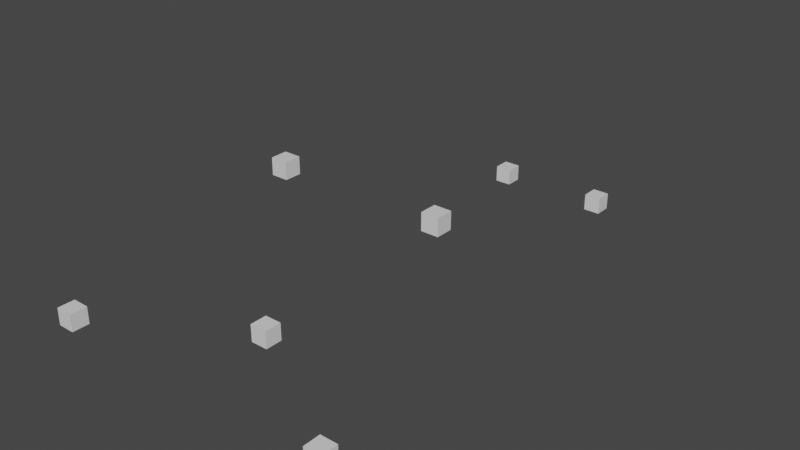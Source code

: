 # Source: sampleScene.blend  (saved by Blender 2.90.8; exported with 4.5.12 LTS)
import bpy
from mathutils import Matrix  # noqa: F401  (used for matrix-valued properties, if any)

bpy.ops.wm.read_factory_settings(use_empty=True)
scene = bpy.context.scene
scene.name = 'Scene'

# ---- collections
col_collection = bpy.data.collections.new('Collection'); scene.collection.children.link(col_collection)

# ---- materials (node trees are filled in below, after node groups)
mat_material = bpy.data.materials.new('Material')
mat_material.alpha_threshold = 0.0
mat_material.use_transparent_shadow = False
mat_material.line_color = (0.0, 0.0, 0.0, 1.0)
mat_material_006 = bpy.data.materials.new('Material.006')
mat_material_006.alpha_threshold = 0.0
mat_material_006.use_transparent_shadow = False
mat_material_006.line_color = (0.0, 0.0, 0.0, 1.0)
mat_material_007 = bpy.data.materials.new('Material.007')
mat_material_007.alpha_threshold = 0.0
mat_material_007.use_transparent_shadow = False
mat_material_007.line_color = (0.0, 0.0, 0.0, 1.0)
mat_material_008 = bpy.data.materials.new('Material.008')
mat_material_008.alpha_threshold = 0.0
mat_material_008.use_transparent_shadow = False
mat_material_008.line_color = (0.0, 0.0, 0.0, 1.0)
mat_material_009 = bpy.data.materials.new('Material.009')
mat_material_009.alpha_threshold = 0.0
mat_material_009.use_transparent_shadow = False
mat_material_009.line_color = (0.0, 0.0, 0.0, 1.0)
mat_material_010 = bpy.data.materials.new('Material.010')
mat_material_010.alpha_threshold = 0.0
mat_material_010.use_transparent_shadow = False
mat_material_010.line_color = (0.0, 0.0, 0.0, 1.0)
mat_material_011 = bpy.data.materials.new('Material.011')
mat_material_011.alpha_threshold = 0.0
mat_material_011.use_transparent_shadow = False
mat_material_011.line_color = (0.0, 0.0, 0.0, 1.0)

# ---- material node trees
mat_material.use_nodes = True; mat_material.node_tree.nodes.clear()
_N = mat_material.node_tree.nodes; _L = mat_material.node_tree.links
n0 = _N.new('ShaderNodeOutputMaterial'); n0.name = 'Material Output'; n0.location = (300, 300)
n1 = _N.new('ShaderNodeBsdfPrincipled'); n1.name = 'Principled BSDF'; n1.location = (10, 300)
n1.distribution = 'GGX'
n1.subsurface_method = 'BURLEY'
n1.inputs[2].default_value = 0.4
n1.inputs[3].default_value = 1.45
n1.inputs[27].default_value = (0.0, 0.0, 0.0, 1.0)
n1.inputs[28].default_value = 1.0
_L.new(n1.outputs[0], n0.inputs[0])
n0.is_active_output = True
mat_material_006.use_nodes = True; mat_material_006.node_tree.nodes.clear()
_N = mat_material_006.node_tree.nodes; _L = mat_material_006.node_tree.links
n0 = _N.new('ShaderNodeOutputMaterial'); n0.name = 'Material Output'; n0.location = (300, 300)
n1 = _N.new('ShaderNodeBsdfPrincipled'); n1.name = 'Principled BSDF'; n1.location = (10, 300)
n1.distribution = 'GGX'
n1.subsurface_method = 'BURLEY'
n1.inputs[2].default_value = 0.4
n1.inputs[3].default_value = 1.45
n1.inputs[27].default_value = (0.0, 0.0, 0.0, 1.0)
n1.inputs[28].default_value = 1.0
_L.new(n1.outputs[0], n0.inputs[0])
n0.is_active_output = True
mat_material_007.use_nodes = True; mat_material_007.node_tree.nodes.clear()
_N = mat_material_007.node_tree.nodes; _L = mat_material_007.node_tree.links
n0 = _N.new('ShaderNodeOutputMaterial'); n0.name = 'Material Output'; n0.location = (300, 300)
n1 = _N.new('ShaderNodeBsdfPrincipled'); n1.name = 'Principled BSDF'; n1.location = (10, 300)
n1.distribution = 'GGX'
n1.subsurface_method = 'BURLEY'
n1.inputs[2].default_value = 0.4
n1.inputs[3].default_value = 1.45
n1.inputs[27].default_value = (0.0, 0.0, 0.0, 1.0)
n1.inputs[28].default_value = 1.0
_L.new(n1.outputs[0], n0.inputs[0])
n0.is_active_output = True
mat_material_008.use_nodes = True; mat_material_008.node_tree.nodes.clear()
_N = mat_material_008.node_tree.nodes; _L = mat_material_008.node_tree.links
n0 = _N.new('ShaderNodeOutputMaterial'); n0.name = 'Material Output'; n0.location = (300, 300)
n1 = _N.new('ShaderNodeBsdfPrincipled'); n1.name = 'Principled BSDF'; n1.location = (10, 300)
n1.distribution = 'GGX'
n1.subsurface_method = 'BURLEY'
n1.inputs[2].default_value = 0.4
n1.inputs[3].default_value = 1.45
n1.inputs[27].default_value = (0.0, 0.0, 0.0, 1.0)
n1.inputs[28].default_value = 1.0
_L.new(n1.outputs[0], n0.inputs[0])
n0.is_active_output = True
mat_material_009.use_nodes = True; mat_material_009.node_tree.nodes.clear()
_N = mat_material_009.node_tree.nodes; _L = mat_material_009.node_tree.links
n0 = _N.new('ShaderNodeOutputMaterial'); n0.name = 'Material Output'; n0.location = (300, 300)
n1 = _N.new('ShaderNodeBsdfPrincipled'); n1.name = 'Principled BSDF'; n1.location = (10, 300)
n1.distribution = 'GGX'
n1.subsurface_method = 'BURLEY'
n1.inputs[2].default_value = 0.4
n1.inputs[3].default_value = 1.45
n1.inputs[27].default_value = (0.0, 0.0, 0.0, 1.0)
n1.inputs[28].default_value = 1.0
_L.new(n1.outputs[0], n0.inputs[0])
n0.is_active_output = True
mat_material_010.use_nodes = True; mat_material_010.node_tree.nodes.clear()
_N = mat_material_010.node_tree.nodes; _L = mat_material_010.node_tree.links
n0 = _N.new('ShaderNodeOutputMaterial'); n0.name = 'Material Output'; n0.location = (300, 300)
n1 = _N.new('ShaderNodeBsdfPrincipled'); n1.name = 'Principled BSDF'; n1.location = (10, 300)
n1.distribution = 'GGX'
n1.subsurface_method = 'BURLEY'
n1.inputs[2].default_value = 0.4
n1.inputs[3].default_value = 1.45
n1.inputs[27].default_value = (0.0, 0.0, 0.0, 1.0)
n1.inputs[28].default_value = 1.0
_L.new(n1.outputs[0], n0.inputs[0])
n0.is_active_output = True
mat_material_011.use_nodes = True; mat_material_011.node_tree.nodes.clear()
_N = mat_material_011.node_tree.nodes; _L = mat_material_011.node_tree.links
n0 = _N.new('ShaderNodeOutputMaterial'); n0.name = 'Material Output'; n0.location = (300, 300)
n1 = _N.new('ShaderNodeBsdfPrincipled'); n1.name = 'Principled BSDF'; n1.location = (10, 300)
n1.distribution = 'GGX'
n1.subsurface_method = 'BURLEY'
n1.inputs[2].default_value = 0.4
n1.inputs[3].default_value = 1.45
n1.inputs[27].default_value = (0.0, 0.0, 0.0, 1.0)
n1.inputs[28].default_value = 1.0
_L.new(n1.outputs[0], n0.inputs[0])
n0.is_active_output = True

# ---- world
world_world = bpy.data.worlds.new('World'); scene.world = world_world
world_world.use_nodes = True; world_world.node_tree.nodes.clear()
_N = world_world.node_tree.nodes; _L = world_world.node_tree.links
n0 = _N.new('ShaderNodeOutputWorld'); n0.name = 'World Output'; n0.location = (300, 300)
n1 = _N.new('ShaderNodeBackground'); n1.name = 'Background'; n1.location = (10, 300)
n1.inputs[0].default_value = (0.05088, 0.05088, 0.05088, 1.0)
_L.new(n1.outputs[0], n0.inputs[0])
n0.is_active_output = True
world_world.color = (0.05088, 0.05088, 0.05088)
world_world.use_sun_shadow = False
world_world.sun_shadow_jitter_overblur = 0.0

# ---- meshes
me_cube = bpy.data.meshes.new('Cube')
me_cube.from_pydata([(1.0, 1.0, 1.0), (1.0, 1.0, -1.0), (1.0, -1.0, 1.0), (1.0, -1.0, -1.0), (-1.0, 1.0, 1.0), (-1.0, 1.0, -1.0), (-1.0, -1.0, 1.0), (-1.0, -1.0, -1.0)], [], [(0, 4, 6, 2), (3, 2, 6, 7), (7, 6, 4, 5), (5, 1, 3, 7), (1, 0, 2, 3), (5, 4, 0, 1)])
_uv = me_cube.uv_layers.new(name='UVMap')
_uv.uv.foreach_set('vector', [0.625, 0.5, 0.875, 0.5, 0.875, 0.75, 0.625, 0.75, 0.375, 0.75, 0.625, 0.75, 0.625, 1.0, 0.375, 1.0, 0.375, 0.0, 0.625, 0.0, 0.625, 0.25, 0.375, 0.25, 0.125, 0.5, 0.375, 0.5, 0.375, 0.75, 0.125, 0.75, 0.375, 0.5, 0.625, 0.5, 0.625, 0.75, 0.375, 0.75, 0.375, 0.25, 0.625, 0.25, 0.625, 0.5, 0.375, 0.5])
me_cube.materials.append(mat_material)
me_cube.use_remesh_preserve_volume = False
me_cube.use_remesh_preserve_attributes = False
me_cube.use_mirror_vertex_groups = False
me_cube.update()
me_cube_003 = bpy.data.meshes.new('Cube.003')
me_cube_003.from_pydata([(1.0, 1.0, 1.0), (1.0, 1.0, -1.0), (1.0, -1.0, 1.0), (1.0, -1.0, -1.0), (-1.0, 1.0, 1.0), (-1.0, 1.0, -1.0), (-1.0, -1.0, 1.0), (-1.0, -1.0, -1.0)], [], [(0, 4, 6, 2), (3, 2, 6, 7), (7, 6, 4, 5), (5, 1, 3, 7), (1, 0, 2, 3), (5, 4, 0, 1)])
_uv = me_cube_003.uv_layers.new(name='UVMap')
_uv.uv.foreach_set('vector', [0.625, 0.5, 0.875, 0.5, 0.875, 0.75, 0.625, 0.75, 0.375, 0.75, 0.625, 0.75, 0.625, 1.0, 0.375, 1.0, 0.375, 0.0, 0.625, 0.0, 0.625, 0.25, 0.375, 0.25, 0.125, 0.5, 0.375, 0.5, 0.375, 0.75, 0.125, 0.75, 0.375, 0.5, 0.625, 0.5, 0.625, 0.75, 0.375, 0.75, 0.375, 0.25, 0.625, 0.25, 0.625, 0.5, 0.375, 0.5])
me_cube_003.materials.append(mat_material_006)
me_cube_003.use_remesh_preserve_volume = False
me_cube_003.use_remesh_preserve_attributes = False
me_cube_003.use_mirror_vertex_groups = False
me_cube_003.update()
me_cube_006 = bpy.data.meshes.new('Cube.006')
me_cube_006.from_pydata([(1.0, 1.0, 1.0), (1.0, 1.0, -1.0), (1.0, -1.0, 1.0), (1.0, -1.0, -1.0), (-1.0, 1.0, 1.0), (-1.0, 1.0, -1.0), (-1.0, -1.0, 1.0), (-1.0, -1.0, -1.0)], [], [(0, 4, 6, 2), (3, 2, 6, 7), (7, 6, 4, 5), (5, 1, 3, 7), (1, 0, 2, 3), (5, 4, 0, 1)])
_uv = me_cube_006.uv_layers.new(name='UVMap')
_uv.uv.foreach_set('vector', [0.625, 0.5, 0.875, 0.5, 0.875, 0.75, 0.625, 0.75, 0.375, 0.75, 0.625, 0.75, 0.625, 1.0, 0.375, 1.0, 0.375, 0.0, 0.625, 0.0, 0.625, 0.25, 0.375, 0.25, 0.125, 0.5, 0.375, 0.5, 0.375, 0.75, 0.125, 0.75, 0.375, 0.5, 0.625, 0.5, 0.625, 0.75, 0.375, 0.75, 0.375, 0.25, 0.625, 0.25, 0.625, 0.5, 0.375, 0.5])
me_cube_006.materials.append(mat_material_007)
me_cube_006.use_remesh_preserve_volume = False
me_cube_006.use_remesh_preserve_attributes = False
me_cube_006.use_mirror_vertex_groups = False
me_cube_006.update()
me_cube_007 = bpy.data.meshes.new('Cube.007')
me_cube_007.from_pydata([(1.0, 1.0, 1.0), (1.0, 1.0, -1.0), (1.0, -1.0, 1.0), (1.0, -1.0, -1.0), (-1.0, 1.0, 1.0), (-1.0, 1.0, -1.0), (-1.0, -1.0, 1.0), (-1.0, -1.0, -1.0)], [], [(0, 4, 6, 2), (3, 2, 6, 7), (7, 6, 4, 5), (5, 1, 3, 7), (1, 0, 2, 3), (5, 4, 0, 1)])
_uv = me_cube_007.uv_layers.new(name='UVMap')
_uv.uv.foreach_set('vector', [0.625, 0.5, 0.875, 0.5, 0.875, 0.75, 0.625, 0.75, 0.375, 0.75, 0.625, 0.75, 0.625, 1.0, 0.375, 1.0, 0.375, 0.0, 0.625, 0.0, 0.625, 0.25, 0.375, 0.25, 0.125, 0.5, 0.375, 0.5, 0.375, 0.75, 0.125, 0.75, 0.375, 0.5, 0.625, 0.5, 0.625, 0.75, 0.375, 0.75, 0.375, 0.25, 0.625, 0.25, 0.625, 0.5, 0.375, 0.5])
me_cube_007.materials.append(mat_material_008)
me_cube_007.use_remesh_preserve_volume = False
me_cube_007.use_remesh_preserve_attributes = False
me_cube_007.use_mirror_vertex_groups = False
me_cube_007.update()
me_cube_008 = bpy.data.meshes.new('Cube.008')
me_cube_008.from_pydata([(1.0, 1.0, 1.0), (1.0, 1.0, -1.0), (1.0, -1.0, 1.0), (1.0, -1.0, -1.0), (-1.0, 1.0, 1.0), (-1.0, 1.0, -1.0), (-1.0, -1.0, 1.0), (-1.0, -1.0, -1.0)], [], [(0, 4, 6, 2), (3, 2, 6, 7), (7, 6, 4, 5), (5, 1, 3, 7), (1, 0, 2, 3), (5, 4, 0, 1)])
_uv = me_cube_008.uv_layers.new(name='UVMap')
_uv.uv.foreach_set('vector', [0.625, 0.5, 0.875, 0.5, 0.875, 0.75, 0.625, 0.75, 0.375, 0.75, 0.625, 0.75, 0.625, 1.0, 0.375, 1.0, 0.375, 0.0, 0.625, 0.0, 0.625, 0.25, 0.375, 0.25, 0.125, 0.5, 0.375, 0.5, 0.375, 0.75, 0.125, 0.75, 0.375, 0.5, 0.625, 0.5, 0.625, 0.75, 0.375, 0.75, 0.375, 0.25, 0.625, 0.25, 0.625, 0.5, 0.375, 0.5])
me_cube_008.materials.append(mat_material_009)
me_cube_008.use_remesh_preserve_volume = False
me_cube_008.use_remesh_preserve_attributes = False
me_cube_008.use_mirror_vertex_groups = False
me_cube_008.update()
me_cube_009 = bpy.data.meshes.new('Cube.009')
me_cube_009.from_pydata([(1.0, 1.0, 1.0), (1.0, 1.0, -1.0), (1.0, -1.0, 1.0), (1.0, -1.0, -1.0), (-1.0, 1.0, 1.0), (-1.0, 1.0, -1.0), (-1.0, -1.0, 1.0), (-1.0, -1.0, -1.0)], [], [(0, 4, 6, 2), (3, 2, 6, 7), (7, 6, 4, 5), (5, 1, 3, 7), (1, 0, 2, 3), (5, 4, 0, 1)])
_uv = me_cube_009.uv_layers.new(name='UVMap')
_uv.uv.foreach_set('vector', [0.625, 0.5, 0.875, 0.5, 0.875, 0.75, 0.625, 0.75, 0.375, 0.75, 0.625, 0.75, 0.625, 1.0, 0.375, 1.0, 0.375, 0.0, 0.625, 0.0, 0.625, 0.25, 0.375, 0.25, 0.125, 0.5, 0.375, 0.5, 0.375, 0.75, 0.125, 0.75, 0.375, 0.5, 0.625, 0.5, 0.625, 0.75, 0.375, 0.75, 0.375, 0.25, 0.625, 0.25, 0.625, 0.5, 0.375, 0.5])
me_cube_009.materials.append(mat_material_010)
me_cube_009.use_remesh_preserve_volume = False
me_cube_009.use_remesh_preserve_attributes = False
me_cube_009.use_mirror_vertex_groups = False
me_cube_009.update()
me_cube_010 = bpy.data.meshes.new('Cube.010')
me_cube_010.from_pydata([(1.0, 1.0, 1.0), (1.0, 1.0, -1.0), (1.0, -1.0, 1.0), (1.0, -1.0, -1.0), (-1.0, 1.0, 1.0), (-1.0, 1.0, -1.0), (-1.0, -1.0, 1.0), (-1.0, -1.0, -1.0)], [], [(0, 4, 6, 2), (3, 2, 6, 7), (7, 6, 4, 5), (5, 1, 3, 7), (1, 0, 2, 3), (5, 4, 0, 1)])
_uv = me_cube_010.uv_layers.new(name='UVMap')
_uv.uv.foreach_set('vector', [0.625, 0.5, 0.875, 0.5, 0.875, 0.75, 0.625, 0.75, 0.375, 0.75, 0.625, 0.75, 0.625, 1.0, 0.375, 1.0, 0.375, 0.0, 0.625, 0.0, 0.625, 0.25, 0.375, 0.25, 0.125, 0.5, 0.375, 0.5, 0.375, 0.75, 0.125, 0.75, 0.375, 0.5, 0.625, 0.5, 0.625, 0.75, 0.375, 0.75, 0.375, 0.25, 0.625, 0.25, 0.625, 0.5, 0.375, 0.5])
me_cube_010.materials.append(mat_material_011)
me_cube_010.use_remesh_preserve_volume = False
me_cube_010.use_remesh_preserve_attributes = False
me_cube_010.use_mirror_vertex_groups = False
me_cube_010.update()

# ---- objects
ob_enemy_000 = bpy.data.objects.new('Enemy.000', me_cube)
ob_enemy_001 = bpy.data.objects.new('Enemy.001', me_cube_003)
ob_enemy_002 = bpy.data.objects.new('Enemy.002', me_cube_006)
ob_enemy_003 = bpy.data.objects.new('Enemy.003', me_cube_007)
ob_enemy_004 = bpy.data.objects.new('Enemy.004', me_cube_008)
ob_enemy_005 = bpy.data.objects.new('Enemy.005', me_cube_009)
ob_enemy_006 = bpy.data.objects.new('Enemy.006', me_cube_010)
ob_end = bpy.data.objects.new('End', None)

# ---- transforms, parenting, visibility, modifiers, constraints
ob_enemy_000.location = (0.0, 150.0, 0.0)
ob_enemy_000.scale = (3.0, 3.0, 3.0)
ob_enemy_000.lock_rotations_4d = False
ob_enemy_000.empty_display_type = 'ARROWS'
ob_enemy_000.lineart.crease_threshold = 0.0
ob_enemy_001.location = (-50.0, 120.0, 0.0)
ob_enemy_001.scale = (3.0, 3.0, 3.0)
ob_enemy_001.lock_rotations_4d = False
ob_enemy_001.empty_display_type = 'ARROWS'
ob_enemy_001.lineart.crease_threshold = 0.0
ob_enemy_002.location = (50.0, 120.0, 0.0)
ob_enemy_002.scale = (3.0, 3.0, 3.0)
ob_enemy_002.lock_rotations_4d = False
ob_enemy_002.empty_display_type = 'ARROWS'
ob_enemy_002.lineart.crease_threshold = 0.0
ob_enemy_003.location = (30.0, 190.0, 30.0)
ob_enemy_003.scale = (3.0, 3.0, 3.0)
ob_enemy_003.lock_rotations_4d = False
ob_enemy_003.empty_display_type = 'ARROWS'
ob_enemy_003.lineart.crease_threshold = 0.0
ob_enemy_004.location = (-30.0, 190.0, 30.0)
ob_enemy_004.scale = (3.0, 3.0, 3.0)
ob_enemy_004.lock_rotations_4d = False
ob_enemy_004.empty_display_type = 'ARROWS'
ob_enemy_004.lineart.crease_threshold = 0.0
ob_enemy_005.location = (20.0, 300.0, -8.0)
ob_enemy_005.scale = (3.0, 3.0, 3.0)
ob_enemy_005.lock_rotations_4d = False
ob_enemy_005.empty_display_type = 'ARROWS'
ob_enemy_005.lineart.crease_threshold = 0.0
ob_enemy_006.location = (-20.0, 300.0, -8.0)
ob_enemy_006.scale = (3.0, 3.0, 3.0)
ob_enemy_006.lock_rotations_4d = False
ob_enemy_006.empty_display_type = 'ARROWS'
ob_enemy_006.lineart.crease_threshold = 0.0
ob_end.location = (0.0, 400.0, 0.0)
ob_end.scale = (150.0, 1.0, 100.0)
ob_end.empty_display_type = 'CUBE'
ob_end.lineart.crease_threshold = 0.0

# ---- collection membership
col_collection.objects.link(ob_enemy_000)
col_collection.objects.link(ob_enemy_001)
col_collection.objects.link(ob_enemy_002)
col_collection.objects.link(ob_enemy_003)
col_collection.objects.link(ob_enemy_004)
col_collection.objects.link(ob_enemy_005)
col_collection.objects.link(ob_enemy_006)
col_collection.objects.link(ob_end)

# ---- scene / render settings (as saved in the file)
scene.frame_start = 1; scene.frame_end = 250; scene.frame_set(1)
scene.render.engine = 'BLENDER_EEVEE_NEXT'
scene.cycles.use_denoising = False
scene.cycles.samples = 128
scene.cycles.sampling_pattern = 'TABULATED_SOBOL'
scene.cycles.use_adaptive_sampling = False
scene.cycles.use_light_tree = False
scene.view_settings.view_transform = 'Filmic'
bpy.context.view_layer.update()

# ---- added for rendering (the .blend has no active camera and no usable light): camera, sun
cam_auto = bpy.data.cameras.new('AutoCamera')
cam_auto.lens = 50.0
cam_auto.sensor_width = 36.0
cam_auto.clip_end = 3548.88
ob_auto_camera = bpy.data.objects.new('AutoCamera', cam_auto)
scene.collection.objects.link(ob_auto_camera)
ob_auto_camera.location = (202.216, -32.6593, 172.773)
ob_auto_camera.rotation_euler = (1.09748, -7.21219e-08, 0.694738)
scene.camera = ob_auto_camera
light_auto_sun = bpy.data.lights.new('AutoSun', 'SUN')
light_auto_sun.energy = 3.0
light_auto_sun.angle = 0.0523599
ob_auto_sun = bpy.data.objects.new('AutoSun', light_auto_sun)
scene.collection.objects.link(ob_auto_sun)
ob_auto_sun.rotation_euler = (0.872665, 0.174533, 0.523599)
bpy.context.view_layer.update()
